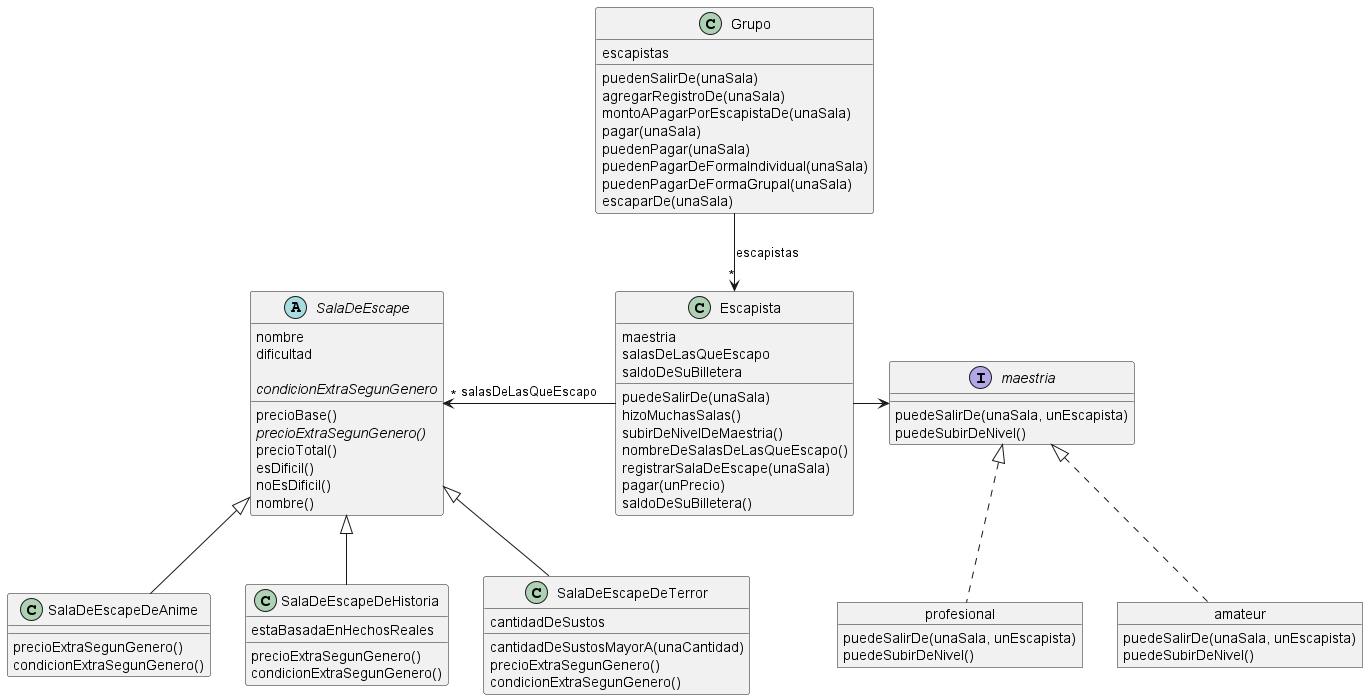

The diagram above was rendered by PlantUML. Its source (embedded in the PNG):
@startuml diagramaDeSimulacroParcial2024

abstract class SalaDeEscape {
    nombre 
    dificultad

    precioBase()
    {abstract} precioExtraSegunGenero()
    precioTotal()
    esDificil()
    {abstract} condicionExtraSegunGenero
    noEsDificil()
    nombre()
}

class SalaDeEscapeDeAnime extends SalaDeEscape {
    precioExtraSegunGenero()
    condicionExtraSegunGenero()
}

class SalaDeEscapeDeHistoria extends SalaDeEscape {
    estaBasadaEnHechosReales

    precioExtraSegunGenero()
    condicionExtraSegunGenero()
}

class SalaDeEscapeDeTerror extends SalaDeEscape {
    cantidadDeSustos

    cantidadDeSustosMayorA(unaCantidad)
    precioExtraSegunGenero()
    condicionExtraSegunGenero()
}



class Escapista {
    maestria 
    salasDeLasQueEscapo
    saldoDeSuBilletera

    puedeSalirDe(unaSala)
    hizoMuchasSalas()
    subirDeNivelDeMaestria()
    nombreDeSalasDeLasQueEscapo()
    registrarSalaDeEscape(unaSala)
    pagar(unPrecio)
    saldoDeSuBilletera()
}

object amateur {
    puedeSalirDe(unaSala, unEscapista)
    puedeSubirDeNivel()
}

object profesional {
    puedeSalirDe(unaSala, unEscapista)
    puedeSubirDeNivel()
}

interface maestria {
    puedeSalirDe(unaSala, unEscapista)
    puedeSubirDeNivel()
}



class Grupo {
    escapistas

    puedenSalirDe(unaSala)
    agregarRegistroDe(unaSala)
    montoAPagarPorEscapistaDe(unaSala)
    pagar(unaSala)
    puedenPagar(unaSala)
    puedenPagarDeFormaIndividual(unaSala)
    puedenPagarDeFormaGrupal(unaSala)
    escaparDe(unaSala)
}



Grupo --> "*" Escapista : escapistas
Escapista -l-> "*" SalaDeEscape : salasDeLasQueEscapo
Escapista -r-> maestria
amateur .u.|> maestria
profesional .u.|> maestria

@enduml